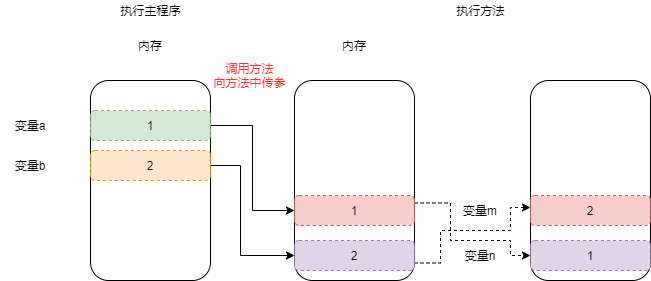

The diagram above was exported from draw.io. Its source (the exported page's mxGraphModel, read from the mxfile embedded in the PNG):
<mxGraphModel dx="1102" dy="857" grid="1" gridSize="10" guides="1" tooltips="1" connect="1" arrows="1" fold="1" page="1" pageScale="1" pageWidth="827" pageHeight="1169" math="0" shadow="0">
  <root>
    <mxCell id="0" />
    <mxCell id="1" parent="0" />
    <mxCell id="v7gx0xt6cqAZ2JI-owEU-1" value="" style="rounded=1;whiteSpace=wrap;html=1;" parent="1" vertex="1">
      <mxGeometry x="150" y="220" width="120" height="200" as="geometry" />
    </mxCell>
    <mxCell id="v7gx0xt6cqAZ2JI-owEU-15" style="edgeStyle=orthogonalEdgeStyle;rounded=0;orthogonalLoop=1;jettySize=auto;html=1;exitX=1;exitY=0.5;exitDx=0;exitDy=0;entryX=0;entryY=0.5;entryDx=0;entryDy=0;" parent="1" source="v7gx0xt6cqAZ2JI-owEU-2" target="v7gx0xt6cqAZ2JI-owEU-11" edge="1">
      <mxGeometry relative="1" as="geometry" />
    </mxCell>
    <mxCell id="v7gx0xt6cqAZ2JI-owEU-2" value="" style="rounded=1;whiteSpace=wrap;html=1;dashed=1;fillColor=#d5e8d4;strokeColor=#82b366;" parent="1" vertex="1">
      <mxGeometry x="150" y="250" width="120" height="30" as="geometry" />
    </mxCell>
    <mxCell id="v7gx0xt6cqAZ2JI-owEU-16" style="edgeStyle=orthogonalEdgeStyle;rounded=0;orthogonalLoop=1;jettySize=auto;html=1;exitX=1;exitY=0.5;exitDx=0;exitDy=0;entryX=0;entryY=0.5;entryDx=0;entryDy=0;" parent="1" source="v7gx0xt6cqAZ2JI-owEU-3" target="v7gx0xt6cqAZ2JI-owEU-12" edge="1">
      <mxGeometry relative="1" as="geometry">
        <Array as="points">
          <mxPoint x="300" y="305" />
          <mxPoint x="300" y="395" />
        </Array>
      </mxGeometry>
    </mxCell>
    <mxCell id="v7gx0xt6cqAZ2JI-owEU-3" value="" style="rounded=1;whiteSpace=wrap;html=1;dashed=1;fillColor=#ffe6cc;strokeColor=#d79b00;" parent="1" vertex="1">
      <mxGeometry x="150" y="290" width="120" height="30" as="geometry" />
    </mxCell>
    <mxCell id="v7gx0xt6cqAZ2JI-owEU-4" value="内存" style="text;html=1;strokeColor=none;fillColor=none;align=center;verticalAlign=middle;whiteSpace=wrap;rounded=0;dashed=1;" parent="1" vertex="1">
      <mxGeometry x="180" y="170" width="60" height="30" as="geometry" />
    </mxCell>
    <mxCell id="v7gx0xt6cqAZ2JI-owEU-5" value="变量a" style="text;html=1;strokeColor=none;fillColor=none;align=center;verticalAlign=middle;whiteSpace=wrap;rounded=0;dashed=1;" parent="1" vertex="1">
      <mxGeometry x="60" y="250" width="60" height="30" as="geometry" />
    </mxCell>
    <mxCell id="v7gx0xt6cqAZ2JI-owEU-6" value="变量b" style="text;html=1;strokeColor=none;fillColor=none;align=center;verticalAlign=middle;whiteSpace=wrap;rounded=0;dashed=1;" parent="1" vertex="1">
      <mxGeometry x="60" y="290" width="60" height="30" as="geometry" />
    </mxCell>
    <mxCell id="v7gx0xt6cqAZ2JI-owEU-7" value="1" style="text;html=1;strokeColor=none;fillColor=none;align=center;verticalAlign=middle;whiteSpace=wrap;rounded=0;dashed=1;" parent="1" vertex="1">
      <mxGeometry x="180" y="250" width="60" height="30" as="geometry" />
    </mxCell>
    <mxCell id="v7gx0xt6cqAZ2JI-owEU-8" value="2" style="text;html=1;strokeColor=none;fillColor=none;align=center;verticalAlign=middle;whiteSpace=wrap;rounded=0;dashed=1;" parent="1" vertex="1">
      <mxGeometry x="180" y="290" width="60" height="30" as="geometry" />
    </mxCell>
    <mxCell id="v7gx0xt6cqAZ2JI-owEU-9" value="执行主程序" style="text;html=1;align=center;verticalAlign=middle;resizable=0;points=[];autosize=1;strokeColor=none;fillColor=none;" parent="1" vertex="1">
      <mxGeometry x="170" y="140" width="80" height="20" as="geometry" />
    </mxCell>
    <mxCell id="v7gx0xt6cqAZ2JI-owEU-10" value="" style="rounded=1;whiteSpace=wrap;html=1;" parent="1" vertex="1">
      <mxGeometry x="354" y="220" width="120" height="200" as="geometry" />
    </mxCell>
    <mxCell id="kXpjn07XlugvcwS6pGHT-6" style="edgeStyle=orthogonalEdgeStyle;rounded=0;orthogonalLoop=1;jettySize=auto;html=1;exitX=1;exitY=0.25;exitDx=0;exitDy=0;entryX=0;entryY=0.5;entryDx=0;entryDy=0;dashed=1;" edge="1" parent="1" source="v7gx0xt6cqAZ2JI-owEU-11" target="v7gx0xt6cqAZ2JI-owEU-26">
      <mxGeometry relative="1" as="geometry">
        <Array as="points">
          <mxPoint x="510" y="343" />
          <mxPoint x="510" y="380" />
          <mxPoint x="570" y="380" />
          <mxPoint x="570" y="395" />
        </Array>
      </mxGeometry>
    </mxCell>
    <mxCell id="v7gx0xt6cqAZ2JI-owEU-11" value="" style="rounded=1;whiteSpace=wrap;html=1;dashed=1;fillColor=#f8cecc;strokeColor=#b85450;" parent="1" vertex="1">
      <mxGeometry x="354" y="335" width="120" height="30" as="geometry" />
    </mxCell>
    <mxCell id="kXpjn07XlugvcwS6pGHT-4" style="edgeStyle=orthogonalEdgeStyle;rounded=0;orthogonalLoop=1;jettySize=auto;html=1;exitX=1;exitY=0.75;exitDx=0;exitDy=0;entryX=0;entryY=0.635;entryDx=0;entryDy=0;entryPerimeter=0;dashed=1;" edge="1" parent="1" source="v7gx0xt6cqAZ2JI-owEU-12" target="v7gx0xt6cqAZ2JI-owEU-24">
      <mxGeometry relative="1" as="geometry">
        <Array as="points">
          <mxPoint x="500" y="403" />
          <mxPoint x="500" y="370" />
          <mxPoint x="570" y="370" />
          <mxPoint x="570" y="347" />
        </Array>
      </mxGeometry>
    </mxCell>
    <mxCell id="v7gx0xt6cqAZ2JI-owEU-12" value="" style="rounded=1;whiteSpace=wrap;html=1;dashed=1;fillColor=#e1d5e7;strokeColor=#9673a6;" parent="1" vertex="1">
      <mxGeometry x="354" y="380" width="120" height="30" as="geometry" />
    </mxCell>
    <mxCell id="v7gx0xt6cqAZ2JI-owEU-17" value="1" style="text;html=1;strokeColor=none;fillColor=none;align=center;verticalAlign=middle;whiteSpace=wrap;rounded=0;dashed=1;" parent="1" vertex="1">
      <mxGeometry x="384" y="335" width="60" height="30" as="geometry" />
    </mxCell>
    <mxCell id="v7gx0xt6cqAZ2JI-owEU-18" value="2" style="text;html=1;strokeColor=none;fillColor=none;align=center;verticalAlign=middle;whiteSpace=wrap;rounded=0;dashed=1;" parent="1" vertex="1">
      <mxGeometry x="384" y="380" width="60" height="30" as="geometry" />
    </mxCell>
    <mxCell id="v7gx0xt6cqAZ2JI-owEU-19" value="变量m" style="text;html=1;strokeColor=none;fillColor=none;align=center;verticalAlign=middle;whiteSpace=wrap;rounded=0;dashed=1;" parent="1" vertex="1">
      <mxGeometry x="510" y="335" width="60" height="30" as="geometry" />
    </mxCell>
    <mxCell id="v7gx0xt6cqAZ2JI-owEU-20" value="变量n" style="text;html=1;strokeColor=none;fillColor=none;align=center;verticalAlign=middle;whiteSpace=wrap;rounded=0;dashed=1;" parent="1" vertex="1">
      <mxGeometry x="510" y="380" width="60" height="30" as="geometry" />
    </mxCell>
    <mxCell id="v7gx0xt6cqAZ2JI-owEU-21" value="内存" style="text;html=1;strokeColor=none;fillColor=none;align=center;verticalAlign=middle;whiteSpace=wrap;rounded=0;dashed=1;" parent="1" vertex="1">
      <mxGeometry x="384" y="170" width="60" height="30" as="geometry" />
    </mxCell>
    <mxCell id="v7gx0xt6cqAZ2JI-owEU-22" value="&lt;font color=&quot;#ff3333&quot;&gt;调用方法&lt;br&gt;向方法中传参&lt;/font&gt;" style="text;html=1;align=center;verticalAlign=middle;resizable=0;points=[];autosize=1;strokeColor=none;fillColor=none;" parent="1" vertex="1">
      <mxGeometry x="264" y="200" width="90" height="30" as="geometry" />
    </mxCell>
    <mxCell id="v7gx0xt6cqAZ2JI-owEU-23" value="执行方法" style="text;html=1;align=center;verticalAlign=middle;resizable=0;points=[];autosize=1;strokeColor=none;fillColor=none;" parent="1" vertex="1">
      <mxGeometry x="510" y="140" width="60" height="20" as="geometry" />
    </mxCell>
    <mxCell id="v7gx0xt6cqAZ2JI-owEU-24" value="" style="rounded=1;whiteSpace=wrap;html=1;" parent="1" vertex="1">
      <mxGeometry x="590" y="220" width="120" height="200" as="geometry" />
    </mxCell>
    <mxCell id="v7gx0xt6cqAZ2JI-owEU-25" value="" style="rounded=1;whiteSpace=wrap;html=1;dashed=1;fillColor=#f8cecc;strokeColor=#b85450;" parent="1" vertex="1">
      <mxGeometry x="590" y="335" width="120" height="30" as="geometry" />
    </mxCell>
    <mxCell id="v7gx0xt6cqAZ2JI-owEU-26" value="" style="rounded=1;whiteSpace=wrap;html=1;dashed=1;fillColor=#e1d5e7;strokeColor=#9673a6;" parent="1" vertex="1">
      <mxGeometry x="590" y="380" width="120" height="30" as="geometry" />
    </mxCell>
    <mxCell id="v7gx0xt6cqAZ2JI-owEU-27" value="2" style="text;html=1;strokeColor=none;fillColor=none;align=center;verticalAlign=middle;whiteSpace=wrap;rounded=0;dashed=1;" parent="1" vertex="1">
      <mxGeometry x="620" y="335" width="60" height="30" as="geometry" />
    </mxCell>
    <mxCell id="v7gx0xt6cqAZ2JI-owEU-28" value="1" style="text;html=1;strokeColor=none;fillColor=none;align=center;verticalAlign=middle;whiteSpace=wrap;rounded=0;dashed=1;" parent="1" vertex="1">
      <mxGeometry x="620" y="380" width="60" height="30" as="geometry" />
    </mxCell>
  </root>
</mxGraphModel>